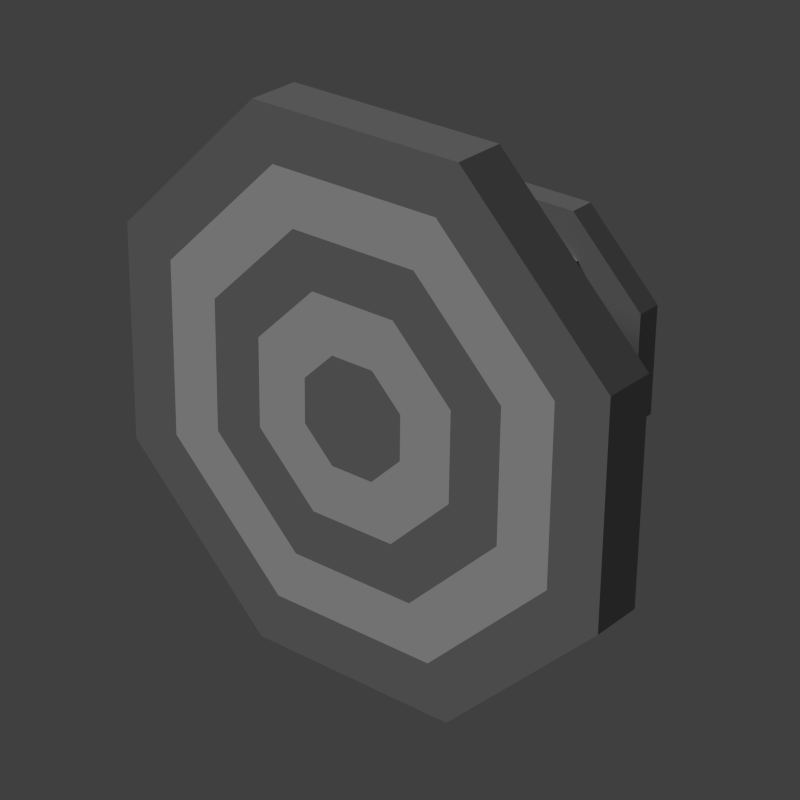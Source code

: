 # Source: target_vertical.blend  (saved by Blender 2.76.0; exported with 4.5.12 LTS)
import bpy
from mathutils import Matrix  # noqa: F401  (used for matrix-valued properties, if any)

bpy.ops.wm.read_factory_settings(use_empty=True)
scene = bpy.context.scene
scene.name = 'Scene'

# ---- collections
col_collection_1 = bpy.data.collections.new('Collection 1'); scene.collection.children.link(col_collection_1)

# ---- materials (node trees are filled in below, after node groups)
mat_material_001 = bpy.data.materials.new('Material.001')
mat_material_001.alpha_threshold = 0.0
mat_material_001.use_transparent_shadow = False
mat_material_001.roughness = 0.5
mat_material_002 = bpy.data.materials.new('Material.002')
mat_material_002.alpha_threshold = 0.0
mat_material_002.use_transparent_shadow = False
mat_material_002.diffuse_color = (0.0, 0.0, 0.0, 1.0)
mat_material_002.roughness = 0.5
mat_material = bpy.data.materials.new('Material')
mat_material.alpha_threshold = 0.0
mat_material.use_transparent_shadow = False
mat_material.diffuse_color = (0.3343, 0.3343, 0.3343, 1.0)
mat_material.roughness = 0.5

# ---- material node trees

# ---- world
world_world = bpy.data.worlds.new('World'); scene.world = world_world
world_world.color = (0.05088, 0.05088, 0.05088)
world_world.use_sun_shadow = False
world_world.sun_shadow_jitter_overblur = 0.0
world_world.cycles.sampling_method = 'MANUAL'
world_world.cycles.sample_map_resolution = 256

# ---- cameras
cam_camera_001 = bpy.data.cameras.new('Camera.001')
cam_camera_001.clip_end = 100.0
cam_camera_001.lens = 101.0
cam_camera_001.sensor_width = 32.0
cam_camera_001.sensor_height = 18.0
cam_camera_001.display_size = 2.0
cam_camera_001.lens_unit = 'FOV'
cam_camera_001.show_composition_center = True
cam_camera_001.dof.focus_distance = 0.0
cam_camera_001.dof.aperture_fstop = 128.0
cam_camera_001.dof.aperture_blades = 6

# ---- lights
light_hemi = bpy.data.lights.new('Hemi', 'SUN')
light_hemi.transmission_factor = 0.0
light_hemi.angle = 0.1993
light_hemi.energy = 1.0
light_hemi.shadow_buffer_clip_start = 0.5
light_hemi.shadow_soft_size = 0.1
light_hemi.shadow_cascade_max_distance = 1000.0
light_hemi.cycles.use_multiple_importance_sampling = False

# ---- meshes
me_cube_015 = bpy.data.meshes.new('Cube.015')
me_cube_015.from_pydata([(0.5, -0.4, -0.5), (0.5, -0.4, 0.5), (0.5, -0.5, -0.5), (0.5, -0.5, 0.5), (-0.5, -0.4, -0.5), (-0.5, -0.4, 0.5), (-0.5, -0.5, -0.5), (-0.5, -0.5, 0.5)], [], [(1, 3, 2, 0), (3, 7, 6, 2), (7, 5, 4, 6), (5, 1, 0, 4), (0, 2, 6, 4), (5, 7, 3, 1)])
me_cube_015.materials.append(None)
me_cube_015.use_remesh_preserve_volume = False
me_cube_015.use_remesh_preserve_attributes = False
me_cube_015.use_mirror_vertex_groups = False
me_cube_015.update()
me_cube_014 = bpy.data.meshes.new('Cube.014')
me_cube_014.from_pydata([(0.1, 0.4, -0.1), (0.1, 0.4, 0.1), (0.1, -0.3, -0.1), (0.1, -0.3, 0.1), (-0.1, 0.4, -0.1), (-0.1, 0.4, 0.1), (-0.1, -0.3, -0.1), (-0.1, -0.3, 0.1)], [], [(1, 3, 2, 0), (3, 7, 6, 2), (7, 5, 4, 6), (5, 1, 0, 4), (0, 2, 6, 4), (5, 7, 3, 1)])
me_cube_014.materials.append(None)
me_cube_014.use_remesh_preserve_volume = False
me_cube_014.use_remesh_preserve_attributes = False
me_cube_014.use_mirror_vertex_groups = False
me_cube_014.update()
me_cube_013 = bpy.data.meshes.new('Cube.013')
me_cube_013.from_pydata([(1.0, -0.3, -1.0), (1.0, -0.3, 1.0), (1.0, -0.5, -1.0), (1.0, -0.5, 1.0), (-1.0, -0.3, -1.0), (-1.0, -0.3, 1.0), (-1.0, -0.5, -1.0), (-1.0, -0.5, 1.0)], [], [(1, 3, 2, 0), (3, 7, 6, 2), (7, 5, 4, 6), (5, 1, 0, 4), (0, 2, 6, 4), (5, 7, 3, 1)])
me_cube_013.materials.append(None)
me_cube_013.use_remesh_preserve_volume = False
me_cube_013.use_remesh_preserve_attributes = False
me_cube_013.use_mirror_vertex_groups = False
me_cube_013.update()
me_cube_009 = bpy.data.meshes.new('Cube.009')
me_cube_009.from_pydata([(8.0, -0.5, -1.0), (8.0, -0.5, 1.0), (8.0, 1.5, -1.0), (8.0, 1.5, 1.0), (10.0, -0.5, -1.0), (10.0, -0.5, 1.0), (10.0, 1.5, -1.0), (10.0, 1.5, 1.0)], [], [(1, 3, 2, 0), (7, 5, 4, 6), (5, 1, 0, 4), (0, 2, 6, 4), (5, 7, 3, 1)])
me_cube_009.materials.append(mat_material_001)
me_cube_009.use_remesh_preserve_volume = False
me_cube_009.use_remesh_preserve_attributes = False
me_cube_009.use_mirror_vertex_groups = False
me_cube_009.update()
me_cube_008 = bpy.data.meshes.new('Cube.008')
me_cube_008.from_pydata([(8.0, -0.5, -1.0), (8.0, -0.5, 1.0), (8.0, 1.5, -1.0), (8.0, 1.5, 1.0), (10.0, -0.5, -1.0), (10.0, -0.5, 1.0), (10.0, 1.5, -1.0), (10.0, 1.5, 1.0)], [], [(1, 3, 2, 0), (7, 5, 4, 6), (5, 1, 0, 4), (0, 2, 6, 4), (5, 7, 3, 1)])
me_cube_008.materials.append(mat_material_001)
me_cube_008.use_remesh_preserve_volume = False
me_cube_008.use_remesh_preserve_attributes = False
me_cube_008.use_mirror_vertex_groups = False
me_cube_008.update()
me_cube_007 = bpy.data.meshes.new('Cube.007')
me_cube_007.from_pydata([(8.0, -0.5, -1.0), (8.0, -0.5, 1.0), (8.0, 1.5, -1.0), (8.0, 1.5, 1.0), (10.0, -0.5, -1.0), (10.0, -0.5, 1.0), (10.0, 1.5, -1.0), (10.0, 1.5, 1.0)], [], [(1, 3, 2, 0), (7, 5, 4, 6), (5, 1, 0, 4), (0, 2, 6, 4), (5, 7, 3, 1)])
me_cube_007.materials.append(mat_material_001)
me_cube_007.use_remesh_preserve_volume = False
me_cube_007.use_remesh_preserve_attributes = False
me_cube_007.use_mirror_vertex_groups = False
me_cube_007.update()
me_cube_006 = bpy.data.meshes.new('Cube.006')
me_cube_006.from_pydata([(8.0, -0.5, -1.0), (8.0, -0.5, 1.0), (8.0, 1.5, -1.0), (8.0, 1.5, 1.0), (10.0, -0.5, -1.0), (10.0, -0.5, 1.0), (10.0, 1.5, -1.0), (10.0, 1.5, 1.0)], [], [(1, 3, 2, 0), (7, 5, 4, 6), (5, 1, 0, 4), (0, 2, 6, 4), (5, 7, 3, 1)])
me_cube_006.materials.append(mat_material_001)
me_cube_006.use_remesh_preserve_volume = False
me_cube_006.use_remesh_preserve_attributes = False
me_cube_006.use_mirror_vertex_groups = False
me_cube_006.update()
me_cube_005 = bpy.data.meshes.new('Cube.005')
me_cube_005.from_pydata([(8.0, -0.5, -1.0), (8.0, -0.5, 1.0), (8.0, 1.5, -1.0), (8.0, 1.5, 1.0), (10.0, -0.5, -1.0), (10.0, -0.5, 1.0), (10.0, 1.5, -1.0), (10.0, 1.5, 1.0)], [], [(1, 3, 2, 0), (7, 5, 4, 6), (5, 1, 0, 4), (0, 2, 6, 4), (5, 7, 3, 1)])
me_cube_005.materials.append(mat_material_001)
me_cube_005.use_remesh_preserve_volume = False
me_cube_005.use_remesh_preserve_attributes = False
me_cube_005.use_mirror_vertex_groups = False
me_cube_005.update()
me_cube_004 = bpy.data.meshes.new('Cube.004')
me_cube_004.from_pydata([(8.0, -0.5, -1.0), (8.0, -0.5, 1.0), (8.0, 1.5, -1.0), (8.0, 1.5, 1.0), (10.0, -0.5, -1.0), (10.0, -0.5, 1.0), (10.0, 1.5, -1.0), (10.0, 1.5, 1.0)], [], [(1, 3, 2, 0), (7, 5, 4, 6), (5, 1, 0, 4), (0, 2, 6, 4), (5, 7, 3, 1)])
me_cube_004.materials.append(mat_material_001)
me_cube_004.use_remesh_preserve_volume = False
me_cube_004.use_remesh_preserve_attributes = False
me_cube_004.use_mirror_vertex_groups = False
me_cube_004.update()
me_cylinder_003 = bpy.data.meshes.new('Cylinder.003')
me_cylinder_003.from_pydata([(-0.1148, 0.1148, 0.4), (-0.1623, 7.525e-08, 0.4), (-0.1148, -0.1148, 0.4), (-7.451e-09, -0.1623, 0.4), (0.1148, -0.1148, 0.4), (0.1623, 1.11e-07, 0.4), (0.1148, 0.1148, 0.4), (4.619e-08, 0.1623, 0.4)], [], [(0, 7, 6, 1), (1, 6, 5, 2), (2, 5, 4, 3)])
me_cylinder_003.materials.append(mat_material_002)
me_cylinder_003.use_remesh_preserve_volume = False
me_cylinder_003.use_remesh_preserve_attributes = False
me_cylinder_003.use_mirror_vertex_groups = False
me_cylinder_003.update()
me_cylinder_002 = bpy.data.meshes.new('Cylinder.002')
me_cylinder_002.from_pydata([(-0.3825, 0.3825, 0.4), (-0.3825, 0.3825, 0.5), (-0.541, 5.96e-08, 0.4), (-0.541, 0.0, 0.5), (-0.3825, -0.3825, 0.4), (-0.3825, -0.3825, 0.5), (-5.96e-08, -0.541, 0.4), (0.0, -0.541, 0.5), (0.3825, -0.3825, 0.4), (0.3825, -0.3825, 0.5), (0.541, 1.788e-07, 0.4), (0.541, 1.788e-07, 0.5), (0.3825, 0.3825, 0.4), (0.3825, 0.3825, 0.5), (1.192e-07, 0.541, 0.4), (1.192e-07, 0.541, 0.5), (-0.1148, 0.1148, 0.4), (-0.1623, 7.525e-08, 0.4), (-0.1148, -0.1148, 0.4), (-7.451e-09, -0.1623, 0.4), (0.1148, -0.1148, 0.4), (0.1623, 1.11e-07, 0.4), (0.1148, 0.1148, 0.4), (4.619e-08, 0.1623, 0.4)], [], [(0, 2, 3, 1), (2, 4, 5, 3), (4, 6, 7, 5), (6, 8, 9, 7), (8, 10, 11, 9), (10, 12, 13, 11), (14, 0, 1, 15), (12, 14, 15, 13), (4, 2, 17, 18), (3, 13, 15, 1), (5, 11, 13, 3), (7, 9, 11, 5), (14, 12, 22, 23), (8, 6, 19, 20), (10, 8, 20, 21), (0, 14, 23, 16), (2, 0, 16, 17), (6, 4, 18, 19), (12, 10, 21, 22)])
me_cylinder_002.materials.append(mat_material)
me_cylinder_002.use_remesh_preserve_volume = False
me_cylinder_002.use_remesh_preserve_attributes = False
me_cylinder_002.use_mirror_vertex_groups = False
me_cylinder_002.update()
me_cube_003 = bpy.data.meshes.new('Cube.003')
me_cube_003.from_pydata([(-8.0, -2.0, 1.0), (-8.0, -2.0, -1.0), (-9.0, -3.0, 1.0), (-9.0, -3.0, -1.0), (9.0, -3.0, -1.0), (9.0, -3.0, 1.0), (8.0, -2.0, -1.0), (8.0, -2.0, 1.0), (1.0, -1.6, -0.5), (1.0, -1.6, 0.5), (1.0, 4.0, -0.5), (0.5, -1.6, 1.0), (-0.5, -1.6, 1.0), (0.5, 4.0, 1.0), (1.0, 4.0, 0.5), (1.0, -2.0, -8.0), (1.0, -3.0, -9.0), (-1.0, -2.0, -8.0), (-1.0, -3.0, -9.0), (1.0, -2.0, 8.0), (1.0, -3.0, 9.0), (-1.0, -2.0, 8.0), (-1.0, -3.0, 9.0), (0.5, -1.6, -1.0), (-0.5, -1.6, -1.0), (-1.0, -1.6, 0.5), (-1.0, -1.6, -0.5), (1.0, -3.0, 2.0), (-1.0, -3.0, 2.0), (-1.0, -2.0, 2.0), (1.0, -2.0, 2.0), (2.0, -2.0, 1.0), (2.0, -3.0, -1.0), (2.0, -2.0, -1.0), (2.0, -3.0, 1.0), (-2.0, -3.0, 1.0), (-2.0, -2.0, -1.0), (-2.0, -2.0, 1.0), (-2.0, -3.0, -1.0), (-1.0, -2.0, -2.0), (-1.0, -3.0, -2.0), (1.0, -3.0, -2.0), (1.0, -2.0, -2.0), (-0.5, 4.0, 1.0), (0.5, 4.0, -1.0), (-0.5, 4.0, -1.0), (-1.0, 4.0, 0.5), (-1.0, 4.0, -0.5)], [], [(29, 30, 11, 12), (31, 7, 6, 33), (7, 5, 4, 6), (32, 33, 6, 4), (0, 1, 3, 2), (38, 3, 1, 36), (37, 36, 1, 0), (23, 24, 45, 44), (40, 39, 17, 18), (16, 18, 17, 15), (42, 41, 16, 15), (39, 42, 15, 17), (20, 19, 21, 22), (30, 29, 21, 19), (29, 28, 22, 21), (27, 30, 19, 20), (26, 25, 46, 47), (9, 8, 10, 14), (8, 23, 44, 10), (24, 26, 47, 45), (37, 35, 28, 29), (42, 39, 24, 23), (5, 7, 31, 34), (41, 42, 33, 32), (33, 42, 23, 8), (39, 36, 26, 24), (39, 40, 38, 36), (2, 35, 37, 0), (31, 33, 8, 9), (36, 37, 25, 26), (30, 31, 9, 11), (27, 34, 31, 30), (37, 29, 12, 25), (12, 11, 13, 43), (11, 9, 14, 13), (25, 12, 43, 46)])
me_cube_003.materials.append(mat_material_001)
me_cube_003.use_remesh_preserve_volume = False
me_cube_003.use_remesh_preserve_attributes = False
me_cube_003.use_mirror_vertex_groups = False
me_cube_003.update()
me_cylinder_001 = bpy.data.meshes.new('Cylinder.001')
me_cylinder_001.from_pydata([(-1.043e-08, 0.8656, 0.5), (0.6121, 0.6121, 0.5), (0.8656, -5.681e-08, 0.5), (0.6121, -0.6121, 0.5), (-8.61e-08, -0.8656, 0.5), (-0.6121, -0.6121, 0.5), (-0.8656, -8.652e-09, 0.5), (-0.6121, 0.6121, 0.5), (4.935e-09, 0.6492, 0.5), (0.4591, 0.4591, 0.5), (0.6492, -6.468e-08, 0.5), (0.4591, -0.4591, 0.5), (-1.034e-07, -0.6492, 0.5), (-0.4591, -0.4591, 0.5), (-0.6492, 2.303e-08, 0.5), (-0.4591, 0.4591, 0.5), (-9.999e-09, 0.4382, 0.5), (0.3099, 0.3099, 0.5), (0.4382, -5.212e-08, 0.5), (0.3099, -0.3099, 0.5), (-1.025e-07, -0.4382, 0.5), (-0.3099, -0.3099, 0.5), (-0.4382, 2.643e-08, 0.5), (-0.3099, 0.3099, 0.5), (-3.666e-08, 0.2191, 0.5), (0.1549, 0.1549, 0.5), (0.2191, -2.047e-08, 0.5), (0.1549, -0.1549, 0.5), (-8.291e-08, -0.2191, 0.5), (-0.1549, -0.1549, 0.5), (-0.2191, 1.88e-08, 0.5), (-0.1549, 0.1549, 0.5)], [], [(7, 6, 14, 15), (5, 4, 12, 13), (3, 2, 10, 11), (1, 0, 8, 9), (0, 7, 15, 8), (6, 5, 13, 14), (4, 3, 11, 12), (2, 1, 9, 10), (17, 16, 24, 25), (16, 23, 31, 24), (22, 21, 29, 30), (20, 19, 27, 28), (18, 17, 25, 26), (23, 22, 30, 31), (21, 20, 28, 29), (19, 18, 26, 27)])
me_cylinder_001.materials.append(mat_material_001)
me_cylinder_001.use_remesh_preserve_volume = False
me_cylinder_001.use_remesh_preserve_attributes = False
me_cylinder_001.use_mirror_vertex_groups = False
me_cylinder_001.update()
me_cylinder = bpy.data.meshes.new('Cylinder')
me_cylinder.from_pydata([(0.0, 1.082, 0.3), (0.0, 1.082, 0.5), (0.7651, 0.7651, 0.3), (0.7651, 0.7651, 0.5), (1.082, 9.529e-09, 0.3), (1.082, -6.915e-08, 0.5), (0.7651, -0.7651, 0.3), (0.7651, -0.7651, 0.5), (-9.459e-08, -1.082, 0.3), (-9.459e-08, -1.082, 0.5), (-0.7651, -0.7651, 0.3), (-0.7651, -0.7651, 0.5), (-1.082, 6.973e-08, 0.3), (-1.082, -8.953e-09, 0.5), (-0.7651, 0.7651, 0.3), (-0.7651, 0.7651, 0.5), (-1.043e-08, 0.8656, 0.5), (0.6121, 0.6121, 0.5), (0.8656, -5.681e-08, 0.5), (0.6121, -0.6121, 0.5), (-8.61e-08, -0.8656, 0.5), (-0.6121, -0.6121, 0.5), (-0.8656, -8.652e-09, 0.5), (-0.6121, 0.6121, 0.5), (4.935e-09, 0.6492, 0.5), (0.4591, 0.4591, 0.5), (0.6492, -6.468e-08, 0.5), (0.4591, -0.4591, 0.5), (-1.034e-07, -0.6492, 0.5), (-0.4591, -0.4591, 0.5), (-0.6492, 2.303e-08, 0.5), (-0.4591, 0.4591, 0.5), (-9.999e-09, 0.4382, 0.5), (0.3099, 0.3099, 0.5), (0.4382, -5.212e-08, 0.5), (0.3099, -0.3099, 0.5), (-1.025e-07, -0.4382, 0.5), (-0.3099, -0.3099, 0.5), (-0.4382, 2.643e-08, 0.5), (-0.3099, 0.3099, 0.5), (-3.666e-08, 0.2191, 0.5), (0.1549, 0.1549, 0.5), (0.2191, -2.047e-08, 0.5), (0.1549, -0.1549, 0.5), (-8.291e-08, -0.2191, 0.5), (-0.1549, -0.1549, 0.5), (-0.2191, 1.88e-08, 0.5), (-0.1549, 0.1549, 0.5)], [], [(0, 1, 3, 2), (2, 3, 5, 4), (4, 5, 7, 6), (6, 7, 9, 8), (8, 9, 11, 10), (10, 11, 13, 12), (1, 15, 23, 16), (14, 15, 1, 0), (12, 13, 15, 14), (4, 6, 8, 10), (3, 1, 16, 17), (7, 5, 18, 19), (13, 11, 21, 22), (9, 7, 19, 20), (15, 13, 22, 23), (5, 3, 17, 18), (11, 9, 20, 21), (30, 29, 37, 38), (28, 27, 35, 36), (26, 25, 33, 34), (31, 30, 38, 39), (29, 28, 36, 37), (27, 26, 34, 35), (25, 24, 32, 33), (24, 31, 39, 32), (46, 41, 40, 47), (45, 42, 41, 46), (44, 43, 42, 45), (0, 2, 12, 14), (2, 4, 10, 12)])
me_cylinder.materials.append(mat_material)
me_cylinder.use_remesh_preserve_volume = False
me_cylinder.use_remesh_preserve_attributes = False
me_cylinder.use_mirror_vertex_groups = False
me_cylinder.update()
me_cube_001 = bpy.data.meshes.new('Cube.001')
me_cube_001.from_pydata([(1.0, 0.5, -1.0), (1.0, 0.5, 1.0), (1.0, -0.5, -1.0), (1.0, -0.5, 1.0), (-1.0, 0.5, -1.0), (-1.0, 0.5, 1.0), (-1.0, -0.5, -1.0), (-1.0, -0.5, 1.0)], [], [(1, 3, 2, 0), (3, 7, 6, 2), (7, 5, 4, 6), (5, 1, 0, 4), (0, 2, 6, 4), (5, 7, 3, 1)])
me_cube_001.materials.append(None)
me_cube_001.use_remesh_preserve_volume = False
me_cube_001.use_remesh_preserve_attributes = False
me_cube_001.use_mirror_vertex_groups = False
me_cube_001.update()

# ---- objects
ob_col3 = bpy.data.objects.new('COL3', me_cube_015)
ob_col2 = bpy.data.objects.new('COL2', me_cube_014)
ob_col1 = bpy.data.objects.new('COL1', me_cube_013)
ob_screw6_c_0_1_0_1_0_1__1 = bpy.data.objects.new('Screw6 C 0.1 0.1 0.1 -1', me_cube_009)
ob_screw5_c_0_1_0_1_0_1__1 = bpy.data.objects.new('Screw5 C 0.1 0.1 0.1 -1', me_cube_008)
ob_screw4_c_0_1_0_1_0_1__1 = bpy.data.objects.new('Screw4 C 0.1 0.1 0.1 -1', me_cube_007)
ob_screw3_c_0_1_0_1_0_1__1 = bpy.data.objects.new('Screw3 C 0.1 0.1 0.1 -1', me_cube_006)
ob_screw2_c_0_1_0_1_0_1__1 = bpy.data.objects.new('Screw2 C 0.1 0.1 0.1 -1', me_cube_005)
ob_screw1_c_0_1_0_1_0_1__1 = bpy.data.objects.new('Screw1 C 0.1 0.1 0.1 -1', me_cube_004)
ob_hole_c_0_0_0_1 = bpy.data.objects.new('Hole C 0 0 0 1', me_cylinder_003)
ob_mount = bpy.data.objects.new('Mount', me_cylinder_002)
ob_brace_c_0_2_0_2_0_2__1 = bpy.data.objects.new('Brace C 0.2 0.2 0.2 -1', me_cube_003)
ob_inner_c_0_2_0_2_0_2__1 = bpy.data.objects.new('Inner C 0.2 0.2 0.2 -1', me_cylinder_001)
ob_frame = bpy.data.objects.new('Frame', me_cylinder)
ob_hemi = bpy.data.objects.new('Hemi', light_hemi)
ob_camera = bpy.data.objects.new('Camera', cam_camera_001)
ob_bounds = bpy.data.objects.new('BOUNDS', me_cube_001)

# ---- transforms, parenting, visibility, modifiers, constraints
ob_col3.location = (0.0, 0.0, 0.0)
ob_col3.rotation_euler = (0.0, -0.0, 3.142)
ob_col3.hide_render = True
ob_col3.lineart.crease_threshold = 0.0
ob_col2.location = (0.0, 0.0, 0.0)
ob_col2.hide_render = True
ob_col2.lineart.crease_threshold = 0.0
ob_col1.location = (0.0, 0.0, 0.0)
ob_col1.hide_render = True
ob_col1.lineart.crease_threshold = 0.0
ob_screw6_c_0_1_0_1_0_1__1.location = (3.166e-08, 0.39, -4.843e-08)
ob_screw6_c_0_1_0_1_0_1__1.rotation_euler = (1.344e-07, 5.236, -2.327e-07)
ob_screw6_c_0_1_0_1_0_1__1.scale = (0.04, 0.04, 0.04)
ob_screw6_c_0_1_0_1_0_1__1.lineart.crease_threshold = 0.0
ob_screw5_c_0_1_0_1_0_1__1.location = (3.166e-08, 0.39, -4.843e-08)
ob_screw5_c_0_1_0_1_0_1__1.rotation_euler = (-4.031e-07, 4.189, 2.327e-07)
ob_screw5_c_0_1_0_1_0_1__1.scale = (0.04, 0.04, 0.04)
ob_screw5_c_0_1_0_1_0_1__1.lineart.crease_threshold = 0.0
ob_screw4_c_0_1_0_1_0_1__1.location = (3.166e-08, 0.39, -4.843e-08)
ob_screw4_c_0_1_0_1_0_1__1.rotation_euler = (-2.687e-07, 3.142, 2.132e-14)
ob_screw4_c_0_1_0_1_0_1__1.scale = (0.04, 0.04, 0.04)
ob_screw4_c_0_1_0_1_0_1__1.lineart.crease_threshold = 0.0
ob_screw3_c_0_1_0_1_0_1__1.location = (3.166e-08, 0.39, -4.843e-08)
ob_screw3_c_0_1_0_1_0_1__1.rotation_euler = (-4.031e-07, 2.094, -2.327e-07)
ob_screw3_c_0_1_0_1_0_1__1.scale = (0.04, 0.04, 0.04)
ob_screw3_c_0_1_0_1_0_1__1.lineart.crease_threshold = 0.0
ob_screw2_c_0_1_0_1_0_1__1.location = (3.166e-08, 0.39, -4.843e-08)
ob_screw2_c_0_1_0_1_0_1__1.rotation_euler = (1.344e-07, 1.047, 2.327e-07)
ob_screw2_c_0_1_0_1_0_1__1.scale = (0.04, 0.04, 0.04)
ob_screw2_c_0_1_0_1_0_1__1.lineart.crease_threshold = 0.0
ob_screw1_c_0_1_0_1_0_1__1.location = (3.166e-08, 0.39, -4.843e-08)
ob_screw1_c_0_1_0_1_0_1__1.scale = (0.04, 0.04, 0.04)
ob_screw1_c_0_1_0_1_0_1__1.lineart.crease_threshold = 0.0
ob_hole_c_0_0_0_1.location = (0.0, 0.0, 0.0)
ob_hole_c_0_0_0_1.rotation_euler = (1.571, 0.3927, 3.142)
ob_hole_c_0_0_0_1.lineart.crease_threshold = 0.0
ob_mount.location = (0.0, 0.0, 0.0)
ob_mount.rotation_euler = (1.571, 0.3927, 3.142)
ob_mount.lineart.crease_threshold = 0.0
ob_brace_c_0_2_0_2_0_2__1.location = (0.0, 0.0, 0.0)
ob_brace_c_0_2_0_2_0_2__1.scale = (0.1, 0.1, 0.1)
ob_brace_c_0_2_0_2_0_2__1.lineart.crease_threshold = 0.0
ob_inner_c_0_2_0_2_0_2__1.location = (0.0, 0.0, 0.0)
ob_inner_c_0_2_0_2_0_2__1.rotation_euler = (1.571, 0.3927, 0.0)
ob_inner_c_0_2_0_2_0_2__1.lineart.crease_threshold = 0.0
ob_frame.location = (0.0, 0.0, 0.0)
ob_frame.rotation_euler = (1.571, 0.3927, 0.0)
ob_frame.lineart.crease_threshold = 0.0
ob_hemi.location = (0.0, -10.0, 0.0)
ob_hemi.rotation_euler = (0.7854, 0.0, -0.7854)
ob_hemi.lineart.crease_threshold = 0.0
ob_camera.location = (4.698, -6.03, 3.782)
ob_camera.rotation_euler = (1.098, -0.01018, 0.688)
ob_camera.lineart.crease_threshold = 0.0
ob_bounds.location = (0.0, 0.0, 0.0)
ob_bounds.hide_render = True
ob_bounds.lineart.crease_threshold = 0.0

# ---- collection membership
col_collection_1.objects.link(ob_col3)
col_collection_1.objects.link(ob_col2)
col_collection_1.objects.link(ob_col1)
col_collection_1.objects.link(ob_screw6_c_0_1_0_1_0_1__1)
col_collection_1.objects.link(ob_screw5_c_0_1_0_1_0_1__1)
col_collection_1.objects.link(ob_screw4_c_0_1_0_1_0_1__1)
col_collection_1.objects.link(ob_screw3_c_0_1_0_1_0_1__1)
col_collection_1.objects.link(ob_screw2_c_0_1_0_1_0_1__1)
col_collection_1.objects.link(ob_screw1_c_0_1_0_1_0_1__1)
col_collection_1.objects.link(ob_hole_c_0_0_0_1)
col_collection_1.objects.link(ob_mount)
col_collection_1.objects.link(ob_brace_c_0_2_0_2_0_2__1)
col_collection_1.objects.link(ob_inner_c_0_2_0_2_0_2__1)
col_collection_1.objects.link(ob_frame)
col_collection_1.objects.link(ob_hemi)
col_collection_1.objects.link(ob_camera)
col_collection_1.objects.link(ob_bounds)

# ---- scene / render settings (as saved in the file)
scene.camera = ob_camera
scene.frame_start = 1; scene.frame_end = 250; scene.frame_set(1)
scene.render.engine = 'BLENDER_EEVEE_NEXT'
scene.render.resolution_x = 768
scene.render.resolution_y = 768
scene.render.dither_intensity = 0.0
scene.render.film_transparent = True
scene.cycles.use_denoising = False
scene.cycles.samples = 10
scene.cycles.sampling_pattern = 'TABULATED_SOBOL'
scene.cycles.light_sampling_threshold = 0.0
scene.cycles.use_adaptive_sampling = False
scene.cycles.use_light_tree = False
scene.cycles.blur_glossy = 0.0
scene.cycles.pixel_filter_type = 'GAUSSIAN'
scene.cycles.sample_clamp_indirect = 0.0
scene.view_settings.view_transform = 'Standard'
bpy.context.view_layer.update()
